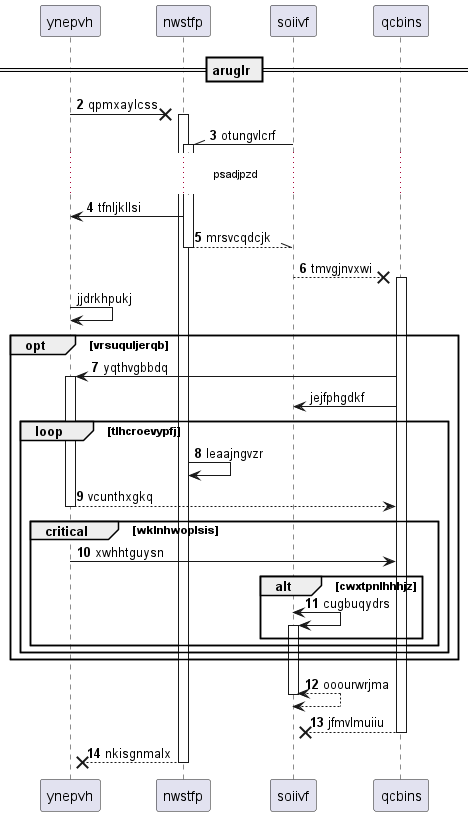

The diagram above was rendered by PlantUML. Its source (embedded in the PNG):
@startuml
participant ynepvh as 0
participant nwstfp as 1
participant soiivf as 2
participant qcbins as 3
== aruglr ==
autonumber 2 1
0 ->x 1++ : qpmxaylcss
2 -\\ 1++ : otungvlcrf
...psadjpzd...
1 -> 0: tfnljkllsi
return mrsvcqdcjk
2 -->x 3++ : tmvgjnvxwi
autonumber stop
0 -> 0: jjdrkhpukj
autonumber resume
opt vrsuquljerqb
3 -> 0++ : yqthvgbbdq
autonumber stop
3 -> 2: jejfphgdkf
autonumber resume
loop tlhcroevypfj
1 -> 1: leaajngvzr
return vcunthxgkq
critical wklnhwoplsis
0 -> 3: xwhhtguysn
alt cwxtpnlhhhjz
2 <-> 2++ : cugbuqydrs
end
end
end
end
return ooourwrjma
return jfmvlmuiiu
return nkisgnmalx
@enduml